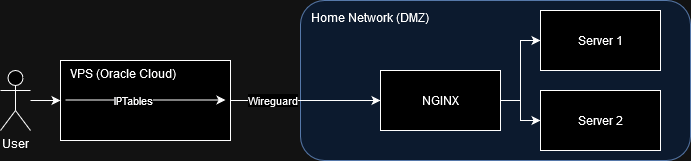

The diagram above was exported from draw.io. Its source (the exported page's mxGraphModel, read from the mxfile embedded in the PNG):
<mxGraphModel dx="791" dy="414" grid="1" gridSize="10" guides="1" tooltips="1" connect="1" arrows="1" fold="1" page="1" pageScale="1" pageWidth="850" pageHeight="1100" math="0" shadow="0">
  <root>
    <mxCell id="0" />
    <mxCell id="1" parent="0" />
    <mxCell id="tHP9Ixtk2-XnnkqaHMkg-7" value="&lt;div style=&quot;padding-top: 0px; margin: 0px 250px 0px 0px; padding-bottom: 125px;&quot; align=&quot;left&quot;&gt;Home Network (DMZ)&lt;br&gt;&lt;/div&gt;" style="rounded=1;whiteSpace=wrap;html=1;fillColor=#dae8fc;strokeColor=#6c8ebf;" vertex="1" parent="1">
      <mxGeometry x="310" y="100" width="390" height="160" as="geometry" />
    </mxCell>
    <mxCell id="tHP9Ixtk2-XnnkqaHMkg-3" style="edgeStyle=orthogonalEdgeStyle;rounded=0;orthogonalLoop=1;jettySize=auto;html=1;entryX=0;entryY=0.5;entryDx=0;entryDy=0;" edge="1" parent="1" source="tHP9Ixtk2-XnnkqaHMkg-1" target="tHP9Ixtk2-XnnkqaHMkg-2">
      <mxGeometry relative="1" as="geometry" />
    </mxCell>
    <mxCell id="tHP9Ixtk2-XnnkqaHMkg-15" value="Wireguard" style="edgeLabel;html=1;align=center;verticalAlign=middle;resizable=0;points=[];" vertex="1" connectable="0" parent="tHP9Ixtk2-XnnkqaHMkg-3">
      <mxGeometry x="-0.4526" y="1" relative="1" as="geometry">
        <mxPoint as="offset" />
      </mxGeometry>
    </mxCell>
    <mxCell id="tHP9Ixtk2-XnnkqaHMkg-1" value="&lt;p style=&quot;line-height: 100%; margin-bottom: 65px; padding-right: 45px;&quot;&gt;VPS (Oracle Cloud)&lt;/p&gt;" style="rounded=0;whiteSpace=wrap;html=1;" vertex="1" parent="1">
      <mxGeometry x="70" y="160" width="170" height="80" as="geometry" />
    </mxCell>
    <mxCell id="tHP9Ixtk2-XnnkqaHMkg-5" style="edgeStyle=orthogonalEdgeStyle;rounded=0;orthogonalLoop=1;jettySize=auto;html=1;entryX=0;entryY=0.5;entryDx=0;entryDy=0;" edge="1" parent="1" source="tHP9Ixtk2-XnnkqaHMkg-2" target="tHP9Ixtk2-XnnkqaHMkg-6">
      <mxGeometry relative="1" as="geometry">
        <mxPoint x="620" y="200" as="targetPoint" />
      </mxGeometry>
    </mxCell>
    <mxCell id="tHP9Ixtk2-XnnkqaHMkg-13" style="edgeStyle=orthogonalEdgeStyle;rounded=0;orthogonalLoop=1;jettySize=auto;html=1;entryX=0;entryY=0.5;entryDx=0;entryDy=0;" edge="1" parent="1" source="tHP9Ixtk2-XnnkqaHMkg-2" target="tHP9Ixtk2-XnnkqaHMkg-12">
      <mxGeometry relative="1" as="geometry" />
    </mxCell>
    <mxCell id="tHP9Ixtk2-XnnkqaHMkg-2" value="NGINX" style="rounded=0;whiteSpace=wrap;html=1;" vertex="1" parent="1">
      <mxGeometry x="390" y="170" width="120" height="60" as="geometry" />
    </mxCell>
    <mxCell id="tHP9Ixtk2-XnnkqaHMkg-6" value="Server 1" style="rounded=0;whiteSpace=wrap;html=1;" vertex="1" parent="1">
      <mxGeometry x="550" y="110" width="120" height="60" as="geometry" />
    </mxCell>
    <mxCell id="tHP9Ixtk2-XnnkqaHMkg-11" value="" style="edgeStyle=orthogonalEdgeStyle;rounded=0;orthogonalLoop=1;jettySize=auto;html=1;" edge="1" parent="1" source="tHP9Ixtk2-XnnkqaHMkg-8" target="tHP9Ixtk2-XnnkqaHMkg-1">
      <mxGeometry relative="1" as="geometry" />
    </mxCell>
    <mxCell id="tHP9Ixtk2-XnnkqaHMkg-8" value="User" style="shape=umlActor;verticalLabelPosition=bottom;verticalAlign=top;html=1;outlineConnect=0;" vertex="1" parent="1">
      <mxGeometry x="10" y="170" width="30" height="60" as="geometry" />
    </mxCell>
    <mxCell id="tHP9Ixtk2-XnnkqaHMkg-12" value="Server 2" style="rounded=0;whiteSpace=wrap;html=1;" vertex="1" parent="1">
      <mxGeometry x="550" y="190" width="120" height="60" as="geometry" />
    </mxCell>
    <mxCell id="tHP9Ixtk2-XnnkqaHMkg-17" value="" style="endArrow=classic;html=1;rounded=0;" edge="1" parent="1">
      <mxGeometry width="50" height="50" relative="1" as="geometry">
        <mxPoint x="75" y="199.5" as="sourcePoint" />
        <mxPoint x="235" y="199.5" as="targetPoint" />
      </mxGeometry>
    </mxCell>
    <mxCell id="tHP9Ixtk2-XnnkqaHMkg-18" value="IPTables" style="edgeLabel;html=1;align=center;verticalAlign=middle;resizable=0;points=[];" vertex="1" connectable="0" parent="tHP9Ixtk2-XnnkqaHMkg-17">
      <mxGeometry x="-0.1625" y="1" relative="1" as="geometry">
        <mxPoint y="1" as="offset" />
      </mxGeometry>
    </mxCell>
  </root>
</mxGraphModel>